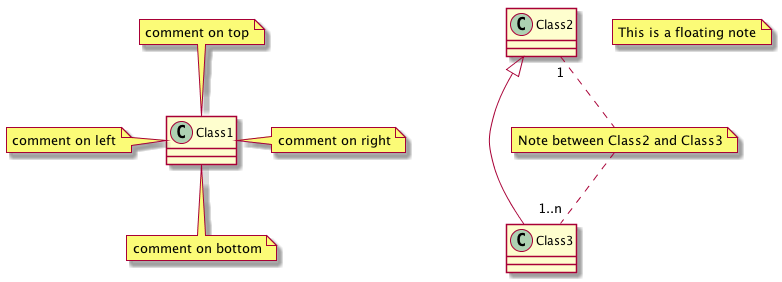

The diagram above was rendered by PlantUML. Its source (embedded in the PNG):
@startuml

class Class1
note left of Class1: comment on left
note right of Class1: comment on right
note top of Class1: comment on top
note bottom of Class1: comment on bottom

Class2 <|-- Class3

note "Note between Class2 and Class3" as Note1
Class2 "1" .. Note1
Note1 .. "1..n" Class3

note "This is a floating note" as Note2

@enduml